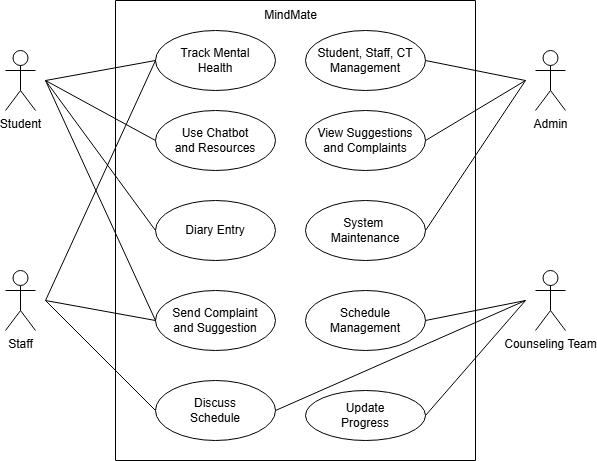

The diagram above was exported from draw.io. Its source (the exported page's mxGraphModel, read from the mxfile embedded in the PNG):
<mxGraphModel dx="1050" dy="565" grid="1" gridSize="10" guides="1" tooltips="1" connect="1" arrows="1" fold="1" page="1" pageScale="1" pageWidth="827" pageHeight="1169" math="0" shadow="0">
  <root>
    <mxCell id="0" />
    <mxCell id="1" parent="0" />
    <mxCell id="-Qbt9OdUe1CRIJnJVItv-15" value="" style="swimlane;startSize=0;" parent="1" vertex="1">
      <mxGeometry x="170" y="110" width="360" height="460" as="geometry">
        <mxRectangle x="170" y="110" width="50" height="40" as="alternateBounds" />
      </mxGeometry>
    </mxCell>
    <mxCell id="-Qbt9OdUe1CRIJnJVItv-16" value="Track Mental&lt;div&gt;Health&lt;/div&gt;" style="ellipse;whiteSpace=wrap;html=1;" parent="-Qbt9OdUe1CRIJnJVItv-15" vertex="1">
      <mxGeometry x="40" y="30" width="120" height="60" as="geometry" />
    </mxCell>
    <mxCell id="-Qbt9OdUe1CRIJnJVItv-21" value="Send Complaint&lt;div&gt;and Suggestion&lt;/div&gt;" style="ellipse;whiteSpace=wrap;html=1;" parent="-Qbt9OdUe1CRIJnJVItv-15" vertex="1">
      <mxGeometry x="40" y="290" width="120" height="60" as="geometry" />
    </mxCell>
    <mxCell id="-Qbt9OdUe1CRIJnJVItv-20" value="Use Chatbot&lt;div&gt;and Resources&lt;/div&gt;" style="ellipse;whiteSpace=wrap;html=1;" parent="-Qbt9OdUe1CRIJnJVItv-15" vertex="1">
      <mxGeometry x="40" y="110" width="120" height="60" as="geometry" />
    </mxCell>
    <mxCell id="-Qbt9OdUe1CRIJnJVItv-19" value="Discuss&lt;div&gt;Schedule&lt;/div&gt;" style="ellipse;whiteSpace=wrap;html=1;" parent="-Qbt9OdUe1CRIJnJVItv-15" vertex="1">
      <mxGeometry x="40" y="380" width="120" height="60" as="geometry" />
    </mxCell>
    <mxCell id="-Qbt9OdUe1CRIJnJVItv-18" value="View Suggestions&lt;div&gt;and Complaints&lt;/div&gt;" style="ellipse;whiteSpace=wrap;html=1;" parent="-Qbt9OdUe1CRIJnJVItv-15" vertex="1">
      <mxGeometry x="190" y="110" width="120" height="60" as="geometry" />
    </mxCell>
    <mxCell id="-Qbt9OdUe1CRIJnJVItv-34" value="Schedule&lt;div&gt;Management&lt;/div&gt;" style="ellipse;whiteSpace=wrap;html=1;" parent="-Qbt9OdUe1CRIJnJVItv-15" vertex="1">
      <mxGeometry x="190" y="290" width="120" height="60" as="geometry" />
    </mxCell>
    <mxCell id="-Qbt9OdUe1CRIJnJVItv-36" value="Student, Staff, CT&lt;div&gt;Management&lt;/div&gt;" style="ellipse;whiteSpace=wrap;html=1;" parent="-Qbt9OdUe1CRIJnJVItv-15" vertex="1">
      <mxGeometry x="190" y="30" width="120" height="60" as="geometry" />
    </mxCell>
    <mxCell id="-Qbt9OdUe1CRIJnJVItv-40" value="Update&lt;div&gt;Progress&lt;/div&gt;" style="ellipse;whiteSpace=wrap;html=1;" parent="-Qbt9OdUe1CRIJnJVItv-15" vertex="1">
      <mxGeometry x="190" y="390" width="120" height="50" as="geometry" />
    </mxCell>
    <mxCell id="-Qbt9OdUe1CRIJnJVItv-42" value="System&amp;nbsp;&lt;div&gt;Maintenance&lt;/div&gt;" style="ellipse;whiteSpace=wrap;html=1;" parent="-Qbt9OdUe1CRIJnJVItv-15" vertex="1">
      <mxGeometry x="190" y="200" width="120" height="60" as="geometry" />
    </mxCell>
    <mxCell id="-Qbt9OdUe1CRIJnJVItv-44" value="MindMate" style="text;html=1;align=center;verticalAlign=middle;resizable=0;points=[];autosize=1;strokeColor=none;fillColor=none;" parent="-Qbt9OdUe1CRIJnJVItv-15" vertex="1">
      <mxGeometry x="135" width="80" height="30" as="geometry" />
    </mxCell>
    <mxCell id="m9dYlj9-BBbTDAA-WNqu-1" value="Diary Entry" style="ellipse;whiteSpace=wrap;html=1;" vertex="1" parent="-Qbt9OdUe1CRIJnJVItv-15">
      <mxGeometry x="40" y="200" width="120" height="60" as="geometry" />
    </mxCell>
    <mxCell id="-Qbt9OdUe1CRIJnJVItv-22" value="Student" style="shape=umlActor;verticalLabelPosition=bottom;verticalAlign=top;html=1;outlineConnect=0;" parent="1" vertex="1">
      <mxGeometry x="60" y="160" width="30" height="60" as="geometry" />
    </mxCell>
    <mxCell id="-Qbt9OdUe1CRIJnJVItv-23" value="" style="endArrow=none;html=1;rounded=0;entryX=0;entryY=0.5;entryDx=0;entryDy=0;" parent="1" target="-Qbt9OdUe1CRIJnJVItv-16" edge="1">
      <mxGeometry width="50" height="50" relative="1" as="geometry">
        <mxPoint x="100" y="190" as="sourcePoint" />
        <mxPoint x="440" y="310" as="targetPoint" />
      </mxGeometry>
    </mxCell>
    <mxCell id="-Qbt9OdUe1CRIJnJVItv-24" value="Staff" style="shape=umlActor;verticalLabelPosition=bottom;verticalAlign=top;html=1;outlineConnect=0;" parent="1" vertex="1">
      <mxGeometry x="60" y="380" width="30" height="60" as="geometry" />
    </mxCell>
    <mxCell id="-Qbt9OdUe1CRIJnJVItv-25" value="" style="endArrow=none;html=1;rounded=0;entryX=0;entryY=0.5;entryDx=0;entryDy=0;" parent="1" target="-Qbt9OdUe1CRIJnJVItv-16" edge="1">
      <mxGeometry width="50" height="50" relative="1" as="geometry">
        <mxPoint x="100" y="410" as="sourcePoint" />
        <mxPoint x="440" y="310" as="targetPoint" />
      </mxGeometry>
    </mxCell>
    <mxCell id="-Qbt9OdUe1CRIJnJVItv-26" value="" style="endArrow=none;html=1;rounded=0;entryX=0;entryY=0.5;entryDx=0;entryDy=0;" parent="1" target="-Qbt9OdUe1CRIJnJVItv-20" edge="1">
      <mxGeometry width="50" height="50" relative="1" as="geometry">
        <mxPoint x="100" y="190" as="sourcePoint" />
        <mxPoint x="440" y="310" as="targetPoint" />
      </mxGeometry>
    </mxCell>
    <mxCell id="-Qbt9OdUe1CRIJnJVItv-27" value="" style="endArrow=none;html=1;rounded=0;entryX=0;entryY=0.5;entryDx=0;entryDy=0;" parent="1" target="-Qbt9OdUe1CRIJnJVItv-21" edge="1">
      <mxGeometry width="50" height="50" relative="1" as="geometry">
        <mxPoint x="100" y="410" as="sourcePoint" />
        <mxPoint x="440" y="310" as="targetPoint" />
      </mxGeometry>
    </mxCell>
    <mxCell id="-Qbt9OdUe1CRIJnJVItv-30" value="" style="endArrow=none;html=1;rounded=0;" parent="1" edge="1">
      <mxGeometry width="50" height="50" relative="1" as="geometry">
        <mxPoint x="100" y="190" as="sourcePoint" />
        <mxPoint x="210" y="430" as="targetPoint" />
      </mxGeometry>
    </mxCell>
    <mxCell id="-Qbt9OdUe1CRIJnJVItv-31" value="" style="endArrow=none;html=1;rounded=0;entryX=0;entryY=0.5;entryDx=0;entryDy=0;" parent="1" target="-Qbt9OdUe1CRIJnJVItv-19" edge="1">
      <mxGeometry width="50" height="50" relative="1" as="geometry">
        <mxPoint x="100" y="410" as="sourcePoint" />
        <mxPoint x="440" y="310" as="targetPoint" />
      </mxGeometry>
    </mxCell>
    <mxCell id="-Qbt9OdUe1CRIJnJVItv-32" value="Counseling Team" style="shape=umlActor;verticalLabelPosition=bottom;verticalAlign=top;html=1;outlineConnect=0;" parent="1" vertex="1">
      <mxGeometry x="590" y="380" width="30" height="60" as="geometry" />
    </mxCell>
    <mxCell id="-Qbt9OdUe1CRIJnJVItv-33" value="" style="endArrow=none;html=1;rounded=0;exitX=1;exitY=0.5;exitDx=0;exitDy=0;" parent="1" source="-Qbt9OdUe1CRIJnJVItv-19" edge="1">
      <mxGeometry width="50" height="50" relative="1" as="geometry">
        <mxPoint x="390" y="360" as="sourcePoint" />
        <mxPoint x="580" y="410" as="targetPoint" />
      </mxGeometry>
    </mxCell>
    <mxCell id="-Qbt9OdUe1CRIJnJVItv-35" value="" style="endArrow=none;html=1;rounded=0;exitX=1;exitY=0.5;exitDx=0;exitDy=0;" parent="1" source="-Qbt9OdUe1CRIJnJVItv-34" edge="1">
      <mxGeometry width="50" height="50" relative="1" as="geometry">
        <mxPoint x="390" y="360" as="sourcePoint" />
        <mxPoint x="580" y="410" as="targetPoint" />
      </mxGeometry>
    </mxCell>
    <mxCell id="-Qbt9OdUe1CRIJnJVItv-37" value="Admin" style="shape=umlActor;verticalLabelPosition=bottom;verticalAlign=top;html=1;outlineConnect=0;" parent="1" vertex="1">
      <mxGeometry x="590" y="160" width="30" height="60" as="geometry" />
    </mxCell>
    <mxCell id="-Qbt9OdUe1CRIJnJVItv-38" value="" style="endArrow=none;html=1;rounded=0;exitX=1;exitY=0.5;exitDx=0;exitDy=0;" parent="1" source="-Qbt9OdUe1CRIJnJVItv-36" edge="1">
      <mxGeometry width="50" height="50" relative="1" as="geometry">
        <mxPoint x="390" y="360" as="sourcePoint" />
        <mxPoint x="580" y="190" as="targetPoint" />
      </mxGeometry>
    </mxCell>
    <mxCell id="-Qbt9OdUe1CRIJnJVItv-39" value="" style="endArrow=none;html=1;rounded=0;exitX=1;exitY=0.5;exitDx=0;exitDy=0;" parent="1" source="-Qbt9OdUe1CRIJnJVItv-18" edge="1">
      <mxGeometry width="50" height="50" relative="1" as="geometry">
        <mxPoint x="390" y="360" as="sourcePoint" />
        <mxPoint x="580" y="190" as="targetPoint" />
      </mxGeometry>
    </mxCell>
    <mxCell id="-Qbt9OdUe1CRIJnJVItv-41" value="" style="endArrow=none;html=1;rounded=0;exitX=1;exitY=0.5;exitDx=0;exitDy=0;" parent="1" source="-Qbt9OdUe1CRIJnJVItv-40" edge="1">
      <mxGeometry width="50" height="50" relative="1" as="geometry">
        <mxPoint x="390" y="360" as="sourcePoint" />
        <mxPoint x="580" y="410" as="targetPoint" />
      </mxGeometry>
    </mxCell>
    <mxCell id="-Qbt9OdUe1CRIJnJVItv-43" value="" style="endArrow=none;html=1;rounded=0;exitX=1;exitY=0.5;exitDx=0;exitDy=0;" parent="1" source="-Qbt9OdUe1CRIJnJVItv-42" edge="1">
      <mxGeometry width="50" height="50" relative="1" as="geometry">
        <mxPoint x="390" y="360" as="sourcePoint" />
        <mxPoint x="580" y="190" as="targetPoint" />
      </mxGeometry>
    </mxCell>
    <mxCell id="m9dYlj9-BBbTDAA-WNqu-5" value="" style="endArrow=none;html=1;rounded=0;entryX=0;entryY=0.5;entryDx=0;entryDy=0;" edge="1" parent="1" target="m9dYlj9-BBbTDAA-WNqu-1">
      <mxGeometry width="50" height="50" relative="1" as="geometry">
        <mxPoint x="100" y="190" as="sourcePoint" />
        <mxPoint x="40" y="270" as="targetPoint" />
      </mxGeometry>
    </mxCell>
  </root>
</mxGraphModel>